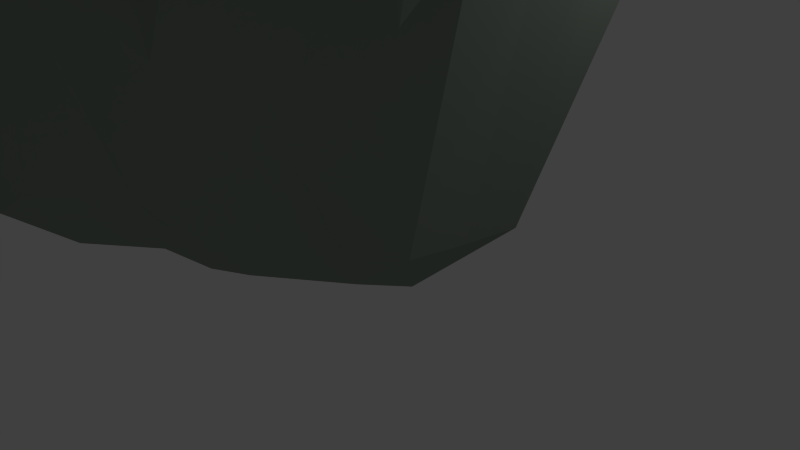 # Source: level2.blend  (saved by Blender 2.66.1; exported with 4.5.12 LTS)
import bpy
from mathutils import Matrix  # noqa: F401  (used for matrix-valued properties, if any)

bpy.ops.wm.read_factory_settings(use_empty=True)
scene = bpy.context.scene
scene.name = 'Scene'

# ---- collections
col_collection_1 = bpy.data.collections.new('Collection 1'); scene.collection.children.link(col_collection_1)

# ---- materials (node trees are filled in below, after node groups)
mat_terrainmountain = bpy.data.materials.new('terrainMountain')
mat_terrainmountain.alpha_threshold = 0.0
mat_terrainmountain.use_transparent_shadow = False
mat_terrainmountain.diffuse_color = (0.272, 0.3264, 0.2791, 1.0)
mat_terrainmountain.roughness = 0.5
mat_terrainmountain.line_color = (0.0, 0.0, 0.0, 1.0)
mat_terrainmat2 = bpy.data.materials.new('terrainMat2')
mat_terrainmat2.alpha_threshold = 0.0
mat_terrainmat2.use_transparent_shadow = False
mat_terrainmat2.diffuse_color = (0.227, 0.1812, 0.05286, 1.0)
mat_terrainmat2.specular_color = (0.2266, 0.1814, 0.05348)
mat_terrainmat2.roughness = 0.5
mat_terrainmat2.line_color = (0.0, 0.0, 0.0, 1.0)

# ---- material node trees

# ---- world
world_world = bpy.data.worlds.new('World'); scene.world = world_world
world_world.color = (0.05088, 0.05088, 0.05088)
world_world.use_sun_shadow = False
world_world.sun_shadow_jitter_overblur = 0.0
world_world.cycles.sampling_method = 'NONE'
world_world.cycles.sample_map_resolution = 256

# ---- cameras
cam_camera = bpy.data.cameras.new('Camera')
cam_camera.clip_end = 100.0
cam_camera.lens = 35.0
cam_camera.sensor_width = 32.0
cam_camera.sensor_height = 18.0
cam_camera.ortho_scale = 7.314
cam_camera.dof.focus_distance = 0.0
cam_camera.dof.aperture_fstop = 128.0

# ---- lights
light_lamp = bpy.data.lights.new('Lamp', 'POINT')
light_lamp.transmission_factor = 0.0
light_lamp.cutoff_distance = 30.0
light_lamp.energy = 100.0
light_lamp.shadow_buffer_clip_start = 1.001
light_lamp.shadow_soft_size = 0.1
light_lamp.shadow_maximum_resolution = 0.006
light_lamp.use_absolute_resolution = True
light_lamp.cycles.use_multiple_importance_sampling = False

# ---- meshes
me_plane = bpy.data.meshes.new('Plane')
me_plane.from_pydata([(1.0, -1.0, -0.04234), (-1.0, -1.0, -0.9914), (0.9992, 1.0, -0.0679), (-1.0, 1.0, -2.054), (0.0, -1.0, -1.351), (0.0, 1.0, -1.819), (0.9989, -4.697e-06, -0.03694), (-1.0, 0.0, -2.06), (0.0, 0.0, -0.005698), (-0.5, -1.0, -0.9914), (-0.5, 1.0, -2.141), (0.9992, 0.5, -0.06418), (-1.0, -0.5, -0.9914), (0.5, -1.0, -2.301), (0.5, 1.0, -0.07299), (1.0, -0.5, -0.005865), (-1.0, 0.5, -2.054), (0.0, 0.5, -0.06868), (0.0, -0.5, -1.19), (-0.5, 0.0, -1.694), (0.5, 0.0, -0.00342), (0.5, 0.5, -0.007709), (-0.5, 0.5, -0.6812), (-0.5, -0.5, -2.127), (0.5, -0.5, -0.2492), (-0.75, -1.0, -0.9914), (-0.75, 1.0, -2.054), (0.9997, 0.75, -0.04481), (-1.0, -0.75, -0.9914), (0.75, -1.0, -0.9199), (0.7495, 1.0, -0.04926), (1.0, -0.75, -0.06323), (-1.0, 0.75, -2.054), (0.0, 0.75, -1.893), (0.0, -0.75, -1.577), (-0.75, 0.0, -2.139), (0.25, 0.0, 0.0), (-0.25, -1.0, -1.853), (-0.25, 1.0, -2.146), (0.9984, 0.25, -0.04163), (-1.0, -0.25, -1.945), (0.25, -1.0, -1.637), (0.25, 1.0, -0.5574), (1.0, -0.25, -0.09234), (-1.0, 0.25, -2.054), (0.0, 0.25, 0.0), (0.0, -0.25, -0.4124), (-0.25, 0.0, -0.3487), (0.7494, -2.648e-06, -0.1159), (0.5, 0.75, -0.1549), (0.5, 0.25, -0.04051), (0.25, 0.5, -0.02206), (0.7497, 0.5, -0.05161), (-0.5, 0.75, -2.107), (-0.5, 0.25, -1.151), (-0.75, 0.5, -2.054), (-0.25, 0.5, -0.6317), (-0.5, -0.25, -2.074), (-0.5, -0.75, -1.542), (-0.75, -0.5, -1.413), (-0.25, -0.5, -1.73), (0.5, -0.25, 0.0), (0.5, -0.75, -1.822), (0.25, -0.5, -0.1253), (0.75, -0.5, -0.06363), (0.7488, 0.75, -0.06674), (-0.25, 0.75, -2.191), (-0.25, -0.25, -1.551), (0.75, -0.25, -0.09809), (0.25, 0.75, -0.2096), (0.25, 0.25, 0.0), (0.7481, 0.25, -0.07543), (-0.75, 0.75, -2.146), (-0.75, 0.25, -2.146), (-0.25, 0.25, -0.1283), (-0.75, -0.25, -2.178), (-0.75, -0.75, -1.047), (-0.25, -0.75, -1.96), (0.25, -0.25, -0.01535), (0.25, -0.75, -1.88), (0.75, -0.75, -1.194), (-0.875, -1.0, -0.9914), (-0.875, 1.0, -2.054), (0.9971, 0.875, -0.07868), (-1.0, -0.875, -0.9914), (0.875, -1.0, -0.2314), (0.8724, 1.0, -0.08809), (1.0, -0.875, -0.07579), (-1.0, 0.875, -2.054), (0.0, 0.875, -2.19), (0.0, -0.875, -1.394), (-0.875, 0.0, -2.113), (0.125, 0.0, 0.0), (-0.125, -1.0, -1.521), (-0.125, 1.0, -2.074), (0.9993, 0.125, -0.09085), (-1.0, -0.125, -2.071), (0.125, -1.0, -1.404), (0.125, 1.0, -0.7248), (1.0, -0.125, -0.0929), (-1.0, 0.125, -2.054), (0.0, 0.125, 0.0), (0.0, -0.125, -0.05347), (-0.125, 0.0, -0.05476), (0.8748, -9.103e-07, -0.08944), (0.5, 0.875, -0.1424), (0.5, 0.125, -0.003694), (0.125, 0.5, -0.03118), (0.6248, 0.5, -0.02856), (-0.5, 0.875, -2.129), (-0.5, 0.125, -1.478), (-0.875, 0.5, -2.054), (-0.375, 0.5, -0.6601), (-0.5, -0.125, -1.766), (-0.5, -0.875, -1.008), (-0.875, -0.5, -1.034), (-0.375, -0.5, -2.089), (0.5, -0.125, -0.003069), (0.5, -0.875, -2.312), (0.125, -0.5, -0.6366), (0.625, -0.5, -0.1686), (-0.625, -1.0, -0.9914), (-0.625, 1.0, -2.069), (0.9973, 0.625, -0.09445), (-1.0, -0.625, -0.9914), (0.625, -1.0, -2.236), (0.6248, 1.0, -0.1009), (1.0, -0.625, -0.00862), (-1.0, 0.625, -2.054), (0.0, 0.625, -0.4553), (0.0, -0.625, -1.776), (-0.625, 0.0, -2.112), (0.375, 0.0, -0.002136), (-0.375, -1.0, -1.352), (-0.375, 1.0, -2.2), (0.998, 0.375, -0.09415), (-1.0, -0.375, -1.36), (0.375, -1.0, -2.153), (0.375, 1.0, -0.1698), (1.0, -0.375, -0.05863), (-1.0, 0.375, -2.054), (0.0, 0.375, -0.01629), (0.0, -0.375, -0.6462), (-0.375, 0.0, -0.6069), (0.625, -2.869e-08, -0.08569), (0.5, 0.625, -0.04426), (0.5, 0.375, -0.01982), (0.375, 0.5, -0.01456), (0.8749, 0.5, -0.1767), (-0.5, 0.625, -0.5865), (-0.5, 0.375, -1.206), (-0.625, 0.5, -1.754), (-0.125, 0.5, -0.3174), (-0.5, -0.375, -2.063), (-0.5, -0.625, -2.104), (-0.625, -0.5, -1.996), (-0.125, -0.5, -1.492), (0.5, -0.375, -0.05608), (0.5, -0.625, -0.7891), (0.375, -0.5, -0.1486), (0.875, -0.5, -0.02025), (0.7473, 0.875, -0.1662), (0.7494, 0.625, -0.02096), (0.6248, 0.75, -0.09486), (0.8719, 0.75, -0.1559), (-0.25, 0.875, -2.186), (-0.25, 0.625, -1.721), (-0.375, 0.75, -2.097), (-0.125, 0.75, -2.12), (-0.25, -0.125, -0.6032), (-0.25, -0.375, -1.766), (-0.375, -0.25, -1.793), (-0.125, -0.25, -0.6047), (0.7499, -0.125, -0.09261), (0.75, -0.375, -0.05863), (0.625, -0.25, -0.01816), (0.875, -0.25, -0.1405), (0.25, 0.875, -0.488), (0.25, 0.625, -0.1212), (0.125, 0.75, -0.6017), (0.375, 0.75, -0.1374), (0.25, 0.375, 0.0), (0.25, 0.125, 0.0), (0.125, 0.25, 0.0), (0.375, 0.25, -0.004872), (0.7499, 0.375, -0.02189), (0.7496, 0.125, -0.1378), (0.6248, 0.25, -0.06083), (0.8724, 0.25, -0.08657), (-0.75, 0.875, -2.11), (-0.75, 0.625, -2.11), (-0.875, 0.75, -2.11), (-0.625, 0.75, -2.111), (-0.75, 0.375, -2.11), (-0.75, 0.125, -2.11), (-0.875, 0.25, -2.11), (-0.625, 0.25, -1.758), (-0.25, 0.375, -0.1466), (-0.25, 0.125, -0.1138), (-0.375, 0.25, -0.6376), (-0.125, 0.25, 0.003423), (-0.75, -0.125, -2.194), (-0.75, -0.375, -1.718), (-0.875, -0.25, -2.035), (-0.625, -0.25, -2.12), (-0.75, -0.625, -1.47), (-0.75, -0.875, -0.9914), (-0.875, -0.75, -1.032), (-0.625, -0.75, -1.423), (-0.25, -0.625, -2.088), (-0.25, -0.875, -1.888), (-0.375, -0.75, -1.689), (-0.125, -0.75, -1.762), (0.25, -0.125, 0.004155), (0.25, -0.375, -0.07903), (0.125, -0.25, -0.08491), (0.375, -0.25, 0.004155), (0.25, -0.625, -0.4081), (0.25, -0.875, -1.708), (0.125, -0.75, -1.795), (0.375, -0.75, -1.891), (0.75, -0.625, -0.4803), (0.75, -0.875, -1.837), (0.625, -0.75, -1.853), (0.875, -0.75, -0.4821), (0.8694, 0.875, -0.1972), (-0.125, 0.875, -2.191), (-0.125, -0.125, -0.3487), (0.8748, -0.125, -0.1427), (0.375, 0.875, -0.2969), (0.375, 0.375, 0.0), (0.8694, 0.375, -0.1167), (-0.625, 0.875, -2.101), (-0.625, 0.375, -1.77), (-0.125, 0.375, -0.05246), (-0.625, -0.125, -2.129), (-0.625, -0.625, -1.68), (-0.125, -0.625, -1.813), (0.375, -0.125, 6.036e-05), (0.375, -0.625, -0.631), (0.875, -0.625, -0.1124), (0.6248, 0.875, -0.09621), (0.6243, 0.625, -0.07626), (0.8694, 0.625, -0.136), (-0.375, 0.875, -2.166), (-0.375, 0.625, -1.798), (-0.125, 0.625, -0.6825), (-0.375, -0.125, -1.551), (-0.375, -0.375, -2.074), (-0.125, -0.375, -1.192), (0.625, -0.125, -0.04966), (0.625, -0.375, -0.04312), (0.875, -0.375, -0.09234), (0.125, 0.875, -1.91), (0.125, 0.625, -0.2072), (0.375, 0.625, -0.03422), (0.125, 0.375, -0.006403), (0.125, 0.125, 0.0), (0.375, 0.125, -0.01398), (0.6249, 0.375, -0.06041), (0.6249, 0.125, -0.04355), (0.8694, 0.125, -0.1386), (-0.875, 0.875, -2.094), (-0.875, 0.625, -2.094), (-0.625, 0.625, -1.8), (-0.875, 0.375, -2.094), (-0.875, 0.125, -2.097), (-0.625, 0.125, -1.798), (-0.375, 0.375, -0.6642), (-0.375, 0.125, -0.607), (-0.125, 0.125, -0.005642), (-0.875, -0.125, -2.146), (-0.875, -0.375, -1.417), (-0.625, -0.375, -2.053), (-0.875, -0.625, -1.047), (-0.875, -0.875, -0.9914), (-0.625, -0.875, -0.9973), (-0.375, -0.625, -2.118), (-0.375, -0.875, -1.361), (-0.125, -0.875, -1.577), (0.125, -0.125, -0.003897), (0.125, -0.375, -0.4599), (0.375, -0.375, -0.0259), (0.125, -0.625, -0.5579), (0.125, -0.875, -1.436), (0.375, -0.875, -2.187), (0.625, -0.625, -0.6505), (0.625, -0.875, -2.287), (0.875, -0.875, -0.6154)], [], [(225, 2, 83), (226, 5, 89), (227, 8, 102), (228, 6, 99), (229, 14, 105), (230, 21, 146), (231, 11, 135), (232, 10, 109), (233, 22, 150), (234, 17, 141), (235, 19, 113), (236, 23, 154), (237, 18, 130), (238, 20, 117), (239, 24, 158), (240, 15, 127), (241, 30, 161), (242, 65, 162), (243, 27, 123), (244, 38, 165), (245, 66, 166), (246, 33, 129), (247, 47, 169), (248, 67, 170), (249, 46, 142), (250, 48, 173), (251, 68, 174), (252, 43, 139), (253, 42, 177), (254, 69, 178), (255, 49, 145), (256, 51, 181), (257, 70, 182), (258, 50, 106), (259, 52, 185), (260, 71, 186), (261, 39, 95), (262, 26, 189), (263, 72, 190), (264, 53, 149), (265, 55, 193), (266, 73, 194), (267, 54, 110), (268, 56, 197), (269, 74, 198), (270, 45, 101), (271, 35, 201), (272, 75, 202), (273, 57, 153), (274, 59, 205), (275, 76, 206), (276, 58, 114), (277, 60, 209), (278, 77, 210), (279, 34, 90), (280, 36, 213), (281, 78, 214), (282, 61, 157), (283, 63, 217), (284, 79, 218), (285, 62, 118), (286, 64, 221), (287, 80, 222), (288, 31, 87), (161, 86, 225), (65, 225, 164), (164, 83, 27), (165, 94, 226), (66, 226, 168), (168, 89, 33), (169, 103, 227), (67, 227, 172), (172, 102, 46), (173, 104, 228), (68, 228, 176), (176, 99, 43), (177, 138, 229), (69, 229, 180), (180, 105, 49), (181, 147, 230), (70, 230, 184), (184, 146, 50), (185, 148, 231), (71, 231, 188), (188, 135, 39), (189, 122, 232), (72, 232, 192), (192, 109, 53), (193, 151, 233), (73, 233, 196), (196, 150, 54), (197, 152, 234), (74, 234, 200), (200, 141, 45), (201, 131, 235), (75, 235, 204), (204, 113, 57), (205, 155, 236), (76, 236, 208), (208, 154, 58), (209, 156, 237), (77, 237, 212), (212, 130, 34), (213, 132, 238), (78, 238, 216), (216, 117, 61), (217, 159, 239), (79, 239, 220), (220, 158, 62), (221, 160, 240), (80, 240, 224), (224, 127, 31), (105, 126, 241), (49, 241, 163), (163, 161, 65), (145, 163, 242), (21, 242, 108), (108, 162, 52), (162, 164, 243), (52, 243, 148), (148, 123, 11), (109, 134, 244), (53, 244, 167), (167, 165, 66), (149, 167, 245), (22, 245, 112), (112, 166, 56), (166, 168, 246), (56, 246, 152), (152, 129, 17), (113, 143, 247), (57, 247, 171), (171, 169, 67), (153, 171, 248), (23, 248, 116), (116, 170, 60), (170, 172, 249), (60, 249, 156), (156, 142, 18), (117, 144, 250), (61, 250, 175), (175, 173, 68), (157, 175, 251), (24, 251, 120), (120, 174, 64), (174, 176, 252), (64, 252, 160), (160, 139, 15), (89, 98, 253), (33, 253, 179), (179, 177, 69), (129, 179, 254), (17, 254, 107), (107, 178, 51), (178, 180, 255), (51, 255, 147), (147, 145, 21), (141, 107, 256), (45, 256, 183), (183, 181, 70), (101, 183, 257), (8, 257, 92), (92, 182, 36), (182, 184, 258), (36, 258, 132), (132, 106, 20), (146, 108, 259), (50, 259, 187), (187, 185, 71), (106, 187, 260), (20, 260, 144), (144, 186, 48), (186, 188, 261), (48, 261, 104), (104, 95, 6), (88, 82, 262), (32, 262, 191), (191, 189, 72), (128, 191, 263), (16, 263, 111), (111, 190, 55), (190, 192, 264), (55, 264, 151), (151, 149, 22), (140, 111, 265), (44, 265, 195), (195, 193, 73), (100, 195, 266), (7, 266, 91), (91, 194, 35), (194, 196, 267), (35, 267, 131), (131, 110, 19), (150, 112, 268), (54, 268, 199), (199, 197, 74), (110, 199, 269), (19, 269, 143), (143, 198, 47), (198, 200, 270), (47, 270, 103), (103, 101, 8), (96, 91, 271), (40, 271, 203), (203, 201, 75), (136, 203, 272), (12, 272, 115), (115, 202, 59), (202, 204, 273), (59, 273, 155), (155, 153, 23), (124, 115, 274), (28, 274, 207), (207, 205, 76), (84, 207, 275), (1, 275, 81), (81, 206, 25), (206, 208, 276), (25, 276, 121), (121, 114, 9), (154, 116, 277), (58, 277, 211), (211, 209, 77), (114, 211, 278), (9, 278, 133), (133, 210, 37), (210, 212, 279), (37, 279, 93), (93, 90, 4), (102, 92, 280), (46, 280, 215), (215, 213, 78), (142, 215, 281), (18, 281, 119), (119, 214, 63), (214, 216, 282), (63, 282, 159), (159, 157, 24), (130, 119, 283), (34, 283, 219), (219, 217, 79), (90, 219, 284), (4, 284, 97), (97, 218, 41), (218, 220, 285), (41, 285, 137), (137, 118, 13), (158, 120, 286), (62, 286, 223), (223, 221, 80), (118, 223, 287), (13, 287, 125), (125, 222, 29), (222, 224, 288), (29, 288, 85), (85, 87, 0), (86, 2, 225), (94, 5, 226), (103, 8, 227), (104, 6, 228), (138, 14, 229), (147, 21, 230), (148, 11, 231), (122, 10, 232), (151, 22, 233), (152, 17, 234), (131, 19, 235), (155, 23, 236), (156, 18, 237), (132, 20, 238), (159, 24, 239), (160, 15, 240), (126, 30, 241), (163, 65, 242), (164, 27, 243), (134, 38, 244), (167, 66, 245), (168, 33, 246), (143, 47, 247), (171, 67, 248), (172, 46, 249), (144, 48, 250), (175, 68, 251), (176, 43, 252), (98, 42, 253), (179, 69, 254), (180, 49, 255), (107, 51, 256), (183, 70, 257), (184, 50, 258), (108, 52, 259), (187, 71, 260), (188, 39, 261), (82, 26, 262), (191, 72, 263), (192, 53, 264), (111, 55, 265), (195, 73, 266), (196, 54, 267), (112, 56, 268), (199, 74, 269), (200, 45, 270), (91, 35, 271), (203, 75, 272), (204, 57, 273), (115, 59, 274), (207, 76, 275), (208, 58, 276), (116, 60, 277), (211, 77, 278), (212, 34, 279), (92, 36, 280), (215, 78, 281), (216, 61, 282), (119, 63, 283), (219, 79, 284), (220, 62, 285), (120, 64, 286), (223, 80, 287), (224, 31, 288), (30, 86, 161), (161, 225, 65), (225, 83, 164), (38, 94, 165), (165, 226, 66), (226, 89, 168), (47, 103, 169), (169, 227, 67), (227, 102, 172), (48, 104, 173), (173, 228, 68), (228, 99, 176), (42, 138, 177), (177, 229, 69), (229, 105, 180), (51, 147, 181), (181, 230, 70), (230, 146, 184), (52, 148, 185), (185, 231, 71), (231, 135, 188), (26, 122, 189), (189, 232, 72), (232, 109, 192), (55, 151, 193), (193, 233, 73), (233, 150, 196), (56, 152, 197), (197, 234, 74), (234, 141, 200), (35, 131, 201), (201, 235, 75), (235, 113, 204), (59, 155, 205), (205, 236, 76), (236, 154, 208), (60, 156, 209), (209, 237, 77), (237, 130, 212), (36, 132, 213), (213, 238, 78), (238, 117, 216), (63, 159, 217), (217, 239, 79), (239, 158, 220), (64, 160, 221), (221, 240, 80), (240, 127, 224), (14, 126, 105), (105, 241, 49), (241, 161, 163), (49, 163, 145), (145, 242, 21), (242, 162, 108), (65, 164, 162), (162, 243, 52), (243, 123, 148), (10, 134, 109), (109, 244, 53), (244, 165, 167), (53, 167, 149), (149, 245, 22), (245, 166, 112), (66, 168, 166), (166, 246, 56), (246, 129, 152), (19, 143, 113), (113, 247, 57), (247, 169, 171), (57, 171, 153), (153, 248, 23), (248, 170, 116), (67, 172, 170), (170, 249, 60), (249, 142, 156), (20, 144, 117), (117, 250, 61), (250, 173, 175), (61, 175, 157), (157, 251, 24), (251, 174, 120), (68, 176, 174), (174, 252, 64), (252, 139, 160), (5, 98, 89), (89, 253, 33), (253, 177, 179), (33, 179, 129), (129, 254, 17), (254, 178, 107), (69, 180, 178), (178, 255, 51), (255, 145, 147), (17, 107, 141), (141, 256, 45), (256, 181, 183), (45, 183, 101), (101, 257, 8), (257, 182, 92), (70, 184, 182), (182, 258, 36), (258, 106, 132), (21, 108, 146), (146, 259, 50), (259, 185, 187), (50, 187, 106), (106, 260, 20), (260, 186, 144), (71, 188, 186), (186, 261, 48), (261, 95, 104), (3, 82, 88), (88, 262, 32), (262, 189, 191), (32, 191, 128), (128, 263, 16), (263, 190, 111), (72, 192, 190), (190, 264, 55), (264, 149, 151), (16, 111, 140), (140, 265, 44), (265, 193, 195), (44, 195, 100), (100, 266, 7), (266, 194, 91), (73, 196, 194), (194, 267, 35), (267, 110, 131), (22, 112, 150), (150, 268, 54), (268, 197, 199), (54, 199, 110), (110, 269, 19), (269, 198, 143), (74, 200, 198), (198, 270, 47), (270, 101, 103), (7, 91, 96), (96, 271, 40), (271, 201, 203), (40, 203, 136), (136, 272, 12), (272, 202, 115), (75, 204, 202), (202, 273, 59), (273, 153, 155), (12, 115, 124), (124, 274, 28), (274, 205, 207), (28, 207, 84), (84, 275, 1), (275, 206, 81), (76, 208, 206), (206, 276, 25), (276, 114, 121), (23, 116, 154), (154, 277, 58), (277, 209, 211), (58, 211, 114), (114, 278, 9), (278, 210, 133), (77, 212, 210), (210, 279, 37), (279, 90, 93), (8, 92, 102), (102, 280, 46), (280, 213, 215), (46, 215, 142), (142, 281, 18), (281, 214, 119), (78, 216, 214), (214, 282, 63), (282, 157, 159), (18, 119, 130), (130, 283, 34), (283, 217, 219), (34, 219, 90), (90, 284, 4), (284, 218, 97), (79, 220, 218), (218, 285, 41), (285, 118, 137), (24, 120, 158), (158, 286, 62), (286, 221, 223), (62, 223, 118), (118, 287, 13), (287, 222, 125), (80, 224, 222), (222, 288, 29), (288, 87, 85)])
me_plane.materials.append(mat_terrainmountain)
me_plane.materials.append(mat_terrainmat2)
me_plane.use_remesh_preserve_volume = False
me_plane.use_remesh_preserve_attributes = False
me_plane.use_mirror_vertex_groups = False
me_plane.update()

# ---- objects
ob_plane = bpy.data.objects.new('Plane', me_plane)
ob_lamp = bpy.data.objects.new('Lamp', light_lamp)
ob_camera = bpy.data.objects.new('Camera', cam_camera)

# ---- transforms, parenting, visibility, modifiers, constraints
ob_plane.location = (0.8318, 0.6758, 0.5576)
ob_plane.scale = (-6.112, -6.112, -6.112)
ob_plane.lineart.crease_threshold = 0.0
ob_lamp.location = (4.076, 1.005, 5.904)
ob_lamp.rotation_euler = (0.6503, 0.05522, 1.866)
ob_lamp.lock_rotations_4d = False
ob_lamp.empty_display_type = 'ARROWS'
ob_lamp.color = (0.0, 0.0, 0.0, 0.0)
ob_lamp.lineart.crease_threshold = 0.0
ob_camera.location = (7.481, -6.508, 5.344)
ob_camera.rotation_euler = (1.109, 0.01082, 0.8149)
ob_camera.lock_rotations_4d = False
ob_camera.empty_display_type = 'ARROWS'
ob_camera.color = (0.0, 0.0, 0.0, 0.0)
ob_camera.display_type = 'WIRE'
ob_camera.lineart.crease_threshold = 0.0

# ---- collection membership
col_collection_1.objects.link(ob_plane)
col_collection_1.objects.link(ob_lamp)
col_collection_1.objects.link(ob_camera)

# ---- scene / render settings (as saved in the file)
scene.camera = ob_camera
scene.frame_start = 1; scene.frame_end = 250; scene.frame_set(1)
scene.render.engine = 'BLENDER_EEVEE_NEXT'
scene.render.image_settings.color_mode = 'RGB'
scene.render.image_settings.compression = 90
scene.render.resolution_percentage = 50
scene.render.dither_intensity = 0.0
scene.render.bake_margin = 2
scene.cycles.use_denoising = False
scene.cycles.samples = 10
scene.cycles.sampling_pattern = 'TABULATED_SOBOL'
scene.cycles.light_sampling_threshold = 0.0
scene.cycles.use_adaptive_sampling = False
scene.cycles.use_light_tree = False
scene.cycles.blur_glossy = 0.0
scene.cycles.volume_bounces = 1
scene.cycles.pixel_filter_type = 'GAUSSIAN'
scene.cycles.sample_clamp_indirect = 0.0
scene.view_settings.view_transform = 'Standard'
bpy.context.view_layer.update()
